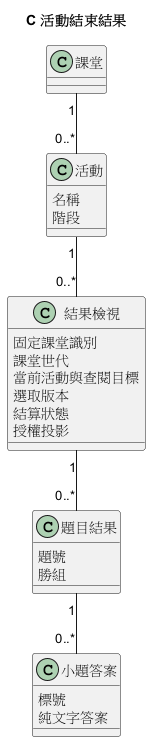

The diagram above was rendered by PlantUML. Its source (embedded in the PNG):
@startuml
title C 活動結束結果
class 課堂
class 活動 {
  名稱
  階段
}
class 結果檢視 {
  固定課堂識別
  課堂世代
  當前活動與查閱目標
  選取版本
  結算狀態
  授權投影
}
class 題目結果 {
  題號
  勝組
}
class 小題答案 {
  標號
  純文字答案
}
課堂 "1" -- "0..*" 活動
活動 "1" -- "0..*" 結果檢視
結果檢視 "1" -- "0..*" 題目結果
題目結果 "1" -- "0..*" 小題答案
@enduml